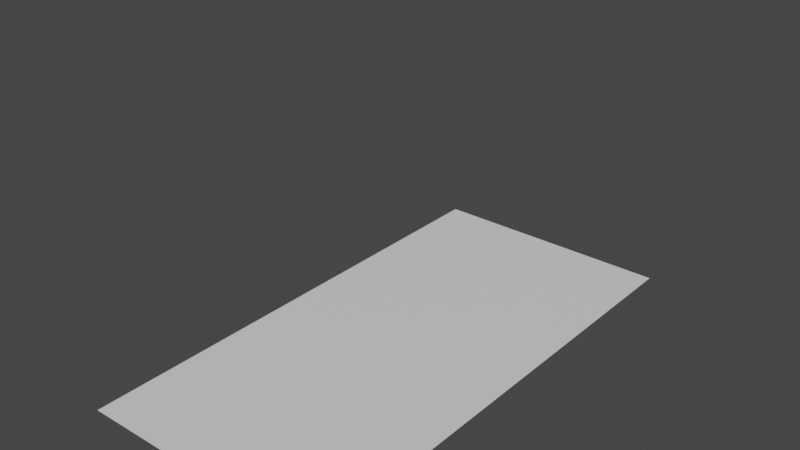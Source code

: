 # Source: control01.blend  (saved by Blender 3.0.42; exported with 4.5.12 LTS)
import bpy
from mathutils import Matrix  # noqa: F401  (used for matrix-valued properties, if any)

bpy.ops.wm.read_factory_settings(use_empty=True)
scene = bpy.context.scene
scene.name = '3'

# ---- collections
col_collection_002 = bpy.data.collections.new('Collection.002'); scene.collection.children.link(col_collection_002)

# ---- materials (node trees are filled in below, after node groups)
mat_scenery_base_plaster = bpy.data.materials.new('SCENERY_BASE_PLASTER')
mat_scenery_base_plaster.alpha_threshold = 0.0
mat_scenery_base_plaster.use_transparent_shadow = False
mat_scenery_base_plaster.line_color = (0.0, 0.0, 0.0, 1.0)
mat_scenery_road_secondary = bpy.data.materials.new('SCENERY_ROAD_SECONDARY')
mat_scenery_road_secondary.alpha_threshold = 0.0
mat_scenery_road_secondary.use_transparent_shadow = False
mat_scenery_road_secondary.line_color = (0.0, 0.0, 0.0, 1.0)
mat_light_red = bpy.data.materials.new('LIGHT_RED')
mat_light_red.alpha_threshold = 0.0
mat_light_red.use_transparent_shadow = False
mat_light_red.line_color = (0.0, 0.0, 0.0, 1.0)
mat_glass = bpy.data.materials.new('GLASS')
mat_glass.alpha_threshold = 0.0
mat_glass.use_transparent_shadow = False
mat_glass.line_color = (0.0, 0.0, 0.0, 1.0)

# ---- material node trees
mat_scenery_base_plaster.use_nodes = True; mat_scenery_base_plaster.node_tree.nodes.clear()
_N = mat_scenery_base_plaster.node_tree.nodes; _L = mat_scenery_base_plaster.node_tree.links
n0 = _N.new('ShaderNodeOutputMaterial'); n0.name = 'Material Output'; n0.location = (300, 300)
n1 = _N.new('ShaderNodeBsdfPrincipled'); n1.name = 'Principled BSDF'; n1.location = (10, 300)
n1.distribution = 'GGX'
n1.subsurface_method = 'RANDOM_WALK_SKIN'
n1.inputs[2].default_value = 0.4
n1.inputs[3].default_value = 1.45
n1.inputs[27].default_value = (0.0, 0.0, 0.0, 1.0)
n1.inputs[28].default_value = 1.0
_L.new(n1.outputs[0], n0.inputs[0])
n0.is_active_output = True
mat_scenery_road_secondary.use_nodes = True; mat_scenery_road_secondary.node_tree.nodes.clear()
_N = mat_scenery_road_secondary.node_tree.nodes; _L = mat_scenery_road_secondary.node_tree.links
n0 = _N.new('ShaderNodeOutputMaterial'); n0.name = 'Material Output'; n0.location = (300, 300)
n1 = _N.new('ShaderNodeBsdfPrincipled'); n1.name = 'Principled BSDF'; n1.location = (10, 300)
n1.distribution = 'GGX'
n1.subsurface_method = 'RANDOM_WALK_SKIN'
n1.inputs[2].default_value = 0.4
n1.inputs[3].default_value = 1.45
n1.inputs[27].default_value = (0.0, 0.0, 0.0, 1.0)
n1.inputs[28].default_value = 1.0
_L.new(n1.outputs[0], n0.inputs[0])
n0.is_active_output = True
mat_light_red.use_nodes = True; mat_light_red.node_tree.nodes.clear()
_N = mat_light_red.node_tree.nodes; _L = mat_light_red.node_tree.links
n0 = _N.new('ShaderNodeOutputMaterial'); n0.name = 'Material Output'; n0.location = (300, 300)
n1 = _N.new('ShaderNodeBsdfPrincipled'); n1.name = 'Principled BSDF'; n1.location = (10, 300)
n1.distribution = 'GGX'
n1.subsurface_method = 'RANDOM_WALK_SKIN'
n1.inputs[2].default_value = 0.4
n1.inputs[3].default_value = 1.45
n1.inputs[27].default_value = (0.0, 0.0, 0.0, 1.0)
n1.inputs[28].default_value = 1.0
_L.new(n1.outputs[0], n0.inputs[0])
n0.is_active_output = True
mat_glass.use_nodes = True; mat_glass.node_tree.nodes.clear()
_N = mat_glass.node_tree.nodes; _L = mat_glass.node_tree.links
n0 = _N.new('ShaderNodeOutputMaterial'); n0.name = 'Material Output'; n0.location = (300, 300)
n1 = _N.new('ShaderNodeBsdfPrincipled'); n1.name = 'Principled BSDF'; n1.location = (10, 300)
n1.distribution = 'GGX'
n1.subsurface_method = 'RANDOM_WALK_SKIN'
n1.inputs[2].default_value = 0.4
n1.inputs[3].default_value = 1.45
n1.inputs[27].default_value = (0.0, 0.0, 0.0, 1.0)
n1.inputs[28].default_value = 1.0
_L.new(n1.outputs[0], n0.inputs[0])
n0.is_active_output = True

# ---- world
world_world_002 = bpy.data.worlds.new('World.002'); scene.world = world_world_002
world_world_002.use_nodes = True; world_world_002.node_tree.nodes.clear()
_N = world_world_002.node_tree.nodes; _L = world_world_002.node_tree.links
n0 = _N.new('ShaderNodeOutputWorld'); n0.name = 'World Output'; n0.location = (300, 300)
n1 = _N.new('ShaderNodeBackground'); n1.name = 'Background'; n1.location = (10, 300)
n1.inputs[0].default_value = (0.05088, 0.05088, 0.05088, 1.0)
_L.new(n1.outputs[0], n0.inputs[0])
n0.is_active_output = True
world_world_002.color = (0.05088, 0.05088, 0.05088)
world_world_002.use_sun_shadow = False
world_world_002.sun_shadow_jitter_overblur = 0.0

# ---- meshes
me_cube_010 = bpy.data.meshes.new('Cube.010')
me_cube_010.from_pydata([(10.0, 20.0, 2.0), (10.0, -20.0, 2.0), (-10.0, 20.0, 2.0), (-10.0, -20.0, 2.0)], [(1, 3), (3, 2), (0, 2), (0, 1)], [])
_uv = me_cube_010.uv_layers.new(name='UVMap')
_uv.uv.foreach_set('vector', [])
me_cube_010.materials.append(mat_scenery_base_plaster)
me_cube_010.use_remesh_preserve_volume = False
me_cube_010.use_remesh_preserve_attributes = False
me_cube_010.use_mirror_vertex_groups = False
me_cube_010.update()
me_cube_011 = bpy.data.meshes.new('Cube.011')
me_cube_011.from_pydata([(10.0, 20.0, 0.0), (-10.0, 20.0, 0.0), (10.0, -20.0, 0.0), (-10.0, -20.0, 0.0)], [], [(2, 0, 1, 3)])
_uv = me_cube_011.uv_layers.new(name='UVMap')
_uv.uv.foreach_set('vector', [0.0, 0.0, 0.0, 0.0, 0.0, 0.0, 0.0, 0.0])
me_cube_011.materials.append(mat_scenery_road_secondary)
me_cube_011.use_remesh_preserve_volume = False
me_cube_011.use_remesh_preserve_attributes = False
me_cube_011.use_mirror_vertex_groups = False
me_cube_011.update()
me_cube_018 = bpy.data.meshes.new('Cube.018')
me_cube_018.from_pydata([(5.0, -15.0, 19.0)], [], [])
_uv = me_cube_018.uv_layers.new(name='UVMap')
_uv.uv.foreach_set('vector', [])
me_cube_018.materials.append(mat_light_red)
me_cube_018.use_remesh_preserve_volume = False
me_cube_018.use_remesh_preserve_attributes = False
me_cube_018.use_mirror_vertex_groups = False
me_cube_018.update()
me_cube_024 = bpy.data.meshes.new('Cube.024')
me_cube_024.from_pydata([(5.0, -15.0, 5.0), (5.0, -15.0, 11.0)], [(0, 1)], [])
_uv = me_cube_024.uv_layers.new(name='UVMap')
_uv.uv.foreach_set('vector', [])
me_cube_024.materials.append(mat_scenery_base_plaster)
me_cube_024.use_remesh_preserve_volume = False
me_cube_024.use_remesh_preserve_attributes = False
me_cube_024.use_mirror_vertex_groups = False
me_cube_024.update()
me_cube_025 = bpy.data.meshes.new('Cube.025')
me_cube_025.from_pydata([(5.0, -15.0, 12.0), (5.0, -15.0, 14.0)], [], [])
_uv = me_cube_025.uv_layers.new(name='UVMap')
_uv.uv.foreach_set('vector', [])
me_cube_025.materials.append(mat_glass)
me_cube_025.use_remesh_preserve_volume = False
me_cube_025.use_remesh_preserve_attributes = False
me_cube_025.use_mirror_vertex_groups = False
me_cube_025.update()

# ---- objects
ob_0_building_002 = bpy.data.objects.new('0_Building.002', me_cube_010)
ob_1_roof_002 = bpy.data.objects.new('1_Roof.002', me_cube_011)
ob_6_lightsred_002 = bpy.data.objects.new('6_LightsRed.002', me_cube_018)
ob_2_tower = bpy.data.objects.new('2_Tower', me_cube_024)
ob_3_glass = bpy.data.objects.new('3_Glass', me_cube_025)

# ---- transforms, parenting, visibility, modifiers, constraints
ob_0_building_002.location = (0.0, 0.0, 0.0)
ob_0_building_002.lock_rotations_4d = False
ob_0_building_002.empty_display_type = 'ARROWS'
ob_0_building_002.lineart.crease_threshold = 0.0
ob_1_roof_002.location = (0.0, 0.0, 0.0)
ob_1_roof_002.lock_rotations_4d = False
ob_1_roof_002.empty_display_type = 'ARROWS'
ob_1_roof_002.lineart.crease_threshold = 0.0
ob_6_lightsred_002.location = (0.0, 0.0, 0.0)
ob_6_lightsred_002.lock_rotations_4d = False
ob_6_lightsred_002.empty_display_type = 'ARROWS'
ob_6_lightsred_002.lineart.crease_threshold = 0.0
ob_2_tower.location = (0.0, 0.0, 0.0)
ob_2_tower.lock_rotations_4d = False
ob_2_tower.empty_display_type = 'ARROWS'
ob_2_tower.lineart.crease_threshold = 0.0
ob_3_glass.location = (0.0, 0.0, 0.0)
ob_3_glass.lock_rotations_4d = False
ob_3_glass.empty_display_type = 'ARROWS'
ob_3_glass.lineart.crease_threshold = 0.0

# ---- collection membership
col_collection_002.objects.link(ob_0_building_002)
col_collection_002.objects.link(ob_1_roof_002)
col_collection_002.objects.link(ob_6_lightsred_002)
col_collection_002.objects.link(ob_2_tower)
col_collection_002.objects.link(ob_3_glass)

# ---- scene / render settings (as saved in the file)
scene.frame_start = 1; scene.frame_end = 250; scene.frame_set(1)
scene.render.engine = 'BLENDER_EEVEE_NEXT'
scene.cycles.sampling_pattern = 'TABULATED_SOBOL'
scene.cycles.use_light_tree = False
scene.view_settings.view_transform = 'Filmic'
bpy.context.view_layer.update()

# ---- added for rendering (the .blend has no active camera and no usable light): camera, sun
cam_auto = bpy.data.cameras.new('AutoCamera')
cam_auto.lens = 50.0
cam_auto.sensor_width = 36.0
cam_auto.clip_end = 1000.0
ob_auto_camera = bpy.data.objects.new('AutoCamera', cam_auto)
scene.collection.objects.link(ob_auto_camera)
ob_auto_camera.location = (44.9568, -53.9481, 45.4654)
ob_auto_camera.rotation_euler = (1.09748, -7.21219e-08, 0.694738)
scene.camera = ob_auto_camera
light_auto_sun = bpy.data.lights.new('AutoSun', 'SUN')
light_auto_sun.energy = 3.0
light_auto_sun.angle = 0.0523599
ob_auto_sun = bpy.data.objects.new('AutoSun', light_auto_sun)
scene.collection.objects.link(ob_auto_sun)
ob_auto_sun.rotation_euler = (0.872665, 0.174533, 0.523599)
bpy.context.view_layer.update()
